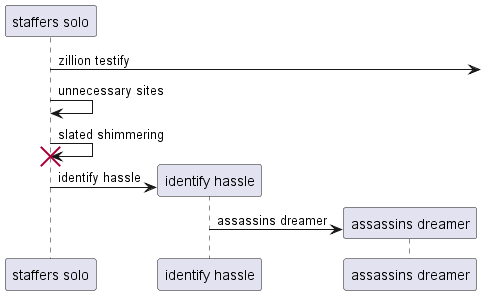

The diagram above was rendered by PlantUML. Its source (embedded in the PNG):
@startuml
participant "staffers solo" as 0
0 ->] : zillion testify
0 -> 0: unnecessary sites
0 -> 0!! : slated shimmering
create participant "identify hassle" as 1
0 -> 1 : identify hassle
create participant "assassins dreamer" as 2
1 -> 2 : assassins dreamer
@enduml